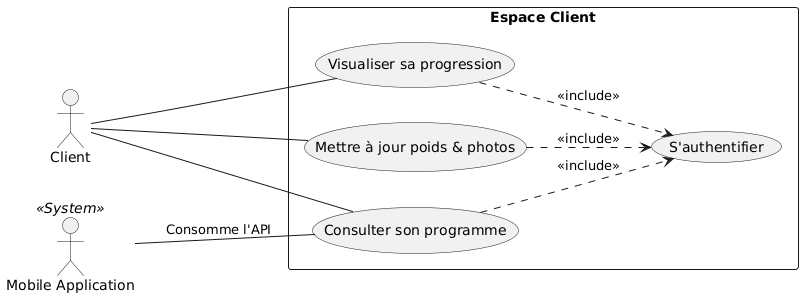

The diagram above was rendered by PlantUML. Its source (embedded in the PNG):
@startuml
left to right direction
skinparam shadowing false

actor "Client" as Client
actor "Mobile Application" as MobileApp <<System>>

rectangle "Espace Client" {
    usecase "S'authentifier" as Login
    usecase "Consulter son programme" as ViewProg
    usecase "Mettre à jour poids & photos" as UpdateStats
    usecase "Visualiser sa progression" as ViewProgress
    
    ViewProg ..> Login : <<include>>
    UpdateStats ..> Login : <<include>>
    ViewProgress ..> Login : <<include>>
}

Client -- ViewProg
Client -- UpdateStats
Client -- ViewProgress
MobileApp -- ViewProg : "Consomme l'API"
@enduml